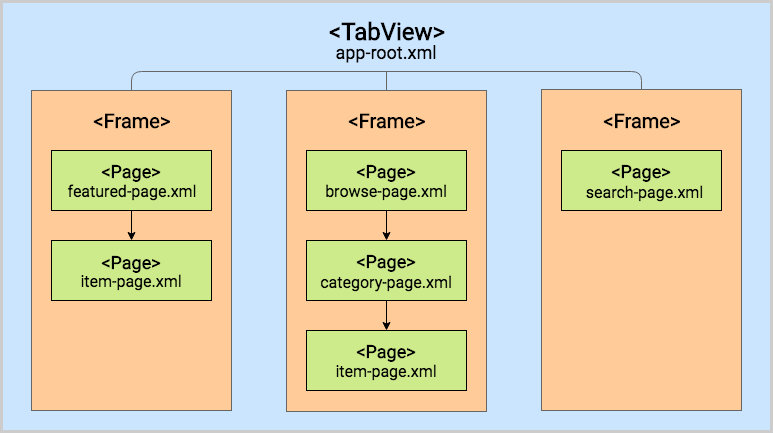

The diagram above was exported from draw.io. Its source (the exported page's mxGraphModel, read from the mxfile embedded in the PNG):
<mxGraphModel dx="1558" dy="712" grid="1" gridSize="10" guides="1" tooltips="1" connect="1" arrows="1" fold="1" page="1" pageScale="1" pageWidth="827" pageHeight="1169" math="0" shadow="0">
  <root>
    <mxCell id="0" />
    <mxCell id="1" parent="0" />
    <mxCell id="2" value="" style="rounded=0;whiteSpace=wrap;html=1;strokeWidth=3;fillColor=#CCE5FF;strokeColor=#CCCCCC;" vertex="1" parent="1">
      <mxGeometry x="40" y="10" width="770" height="430" as="geometry" />
    </mxCell>
    <mxCell id="3" value="" style="rounded=0;whiteSpace=wrap;html=1;strokeWidth=1;fillColor=#FFCC99;strokeColor=#666666;fontFamily=Roboto;" vertex="1" parent="1">
      <mxGeometry x="325" y="99" width="200" height="321" as="geometry" />
    </mxCell>
    <mxCell id="4" value="" style="rounded=0;whiteSpace=wrap;html=1;strokeWidth=1;fillColor=#FFCC99;strokeColor=#666666;fontFamily=Roboto;" vertex="1" parent="1">
      <mxGeometry x="70" y="99" width="200" height="320" as="geometry" />
    </mxCell>
    <mxCell id="5" value="" style="rounded=0;whiteSpace=wrap;html=1;strokeWidth=1;fillColor=#CDEB8B;fontFamily=Roboto;" vertex="1" parent="1">
      <mxGeometry x="90" y="159" width="160" height="60" as="geometry" />
    </mxCell>
    <mxCell id="6" value="&amp;lt;Page&amp;gt;" style="text;html=1;strokeColor=none;fillColor=none;align=center;verticalAlign=middle;whiteSpace=wrap;rounded=0;fontSize=18;fontStyle=1;strokeWidth=1;fontFamily=Roboto;" vertex="1" parent="1">
      <mxGeometry x="100" y="169" width="140" height="21" as="geometry" />
    </mxCell>
    <mxCell id="7" value="" style="rounded=0;whiteSpace=wrap;html=1;strokeWidth=1;fillColor=#CDEB8B;fontFamily=Roboto;" vertex="1" parent="1">
      <mxGeometry x="90" y="249" width="160" height="60" as="geometry" />
    </mxCell>
    <mxCell id="8" value="&amp;lt;Page&amp;gt;" style="text;html=1;strokeColor=none;fillColor=none;align=center;verticalAlign=middle;whiteSpace=wrap;rounded=0;fontSize=18;fontStyle=1;strokeWidth=1;fontFamily=Roboto;" vertex="1" parent="1">
      <mxGeometry x="100" y="260" width="140" height="20" as="geometry" />
    </mxCell>
    <mxCell id="9" value="" style="rounded=0;whiteSpace=wrap;html=1;strokeWidth=1;fillColor=#CDEB8B;fontFamily=Roboto;" vertex="1" parent="1">
      <mxGeometry x="345" y="339" width="160" height="60" as="geometry" />
    </mxCell>
    <mxCell id="10" value="&amp;lt;Page&amp;gt;" style="text;html=1;strokeColor=none;fillColor=none;align=center;verticalAlign=middle;whiteSpace=wrap;rounded=0;fontSize=18;fontStyle=1;strokeWidth=1;fontFamily=Roboto;" vertex="1" parent="1">
      <mxGeometry x="355" y="349" width="140" height="20" as="geometry" />
    </mxCell>
    <mxCell id="11" value="&amp;lt;Frame&amp;gt;" style="text;html=1;strokeColor=none;fillColor=none;align=center;verticalAlign=middle;whiteSpace=wrap;rounded=0;fontSize=20;fontStyle=1;strokeWidth=1;fontFamily=Roboto;" vertex="1" parent="1">
      <mxGeometry x="90" y="119" width="160" height="20" as="geometry" />
    </mxCell>
    <mxCell id="12" value="" style="rounded=0;whiteSpace=wrap;html=1;strokeWidth=1;fillColor=#CDEB8B;fontFamily=Roboto;" vertex="1" parent="1">
      <mxGeometry x="345" y="159" width="160" height="60" as="geometry" />
    </mxCell>
    <mxCell id="13" value="&amp;lt;Page&amp;gt;" style="text;html=1;strokeColor=none;fillColor=none;align=center;verticalAlign=middle;whiteSpace=wrap;rounded=0;fontSize=18;fontStyle=1;strokeWidth=1;fontFamily=Roboto;" vertex="1" parent="1">
      <mxGeometry x="355" y="169" width="140" height="20" as="geometry" />
    </mxCell>
    <mxCell id="14" value="" style="rounded=0;whiteSpace=wrap;html=1;strokeWidth=1;fillColor=#CDEB8B;fontFamily=Roboto;" vertex="1" parent="1">
      <mxGeometry x="345" y="249" width="160" height="60" as="geometry" />
    </mxCell>
    <mxCell id="15" value="&amp;lt;Page&amp;gt;" style="text;html=1;strokeColor=none;fillColor=none;align=center;verticalAlign=middle;whiteSpace=wrap;rounded=0;fontSize=18;fontStyle=1;strokeWidth=1;fontFamily=Roboto;" vertex="1" parent="1">
      <mxGeometry x="355" y="259" width="140" height="20" as="geometry" />
    </mxCell>
    <mxCell id="16" value="&amp;lt;Frame&amp;gt;" style="text;html=1;strokeColor=none;fillColor=none;align=center;verticalAlign=middle;whiteSpace=wrap;rounded=0;fontSize=20;fontStyle=1;strokeWidth=1;fontFamily=Roboto;" vertex="1" parent="1">
      <mxGeometry x="345" y="119" width="160" height="20" as="geometry" />
    </mxCell>
    <mxCell id="17" value="" style="rounded=0;whiteSpace=wrap;html=1;strokeWidth=1;fillColor=#FFCC99;strokeColor=#666666;fontFamily=Roboto;" vertex="1" parent="1">
      <mxGeometry x="580" y="98" width="200" height="321" as="geometry" />
    </mxCell>
    <mxCell id="18" value="" style="rounded=0;whiteSpace=wrap;html=1;strokeWidth=1;fillColor=#CDEB8B;fontFamily=Roboto;" vertex="1" parent="1">
      <mxGeometry x="600" y="159" width="160" height="60" as="geometry" />
    </mxCell>
    <mxCell id="19" value="&amp;lt;Page&amp;gt;" style="text;html=1;strokeColor=none;fillColor=none;align=center;verticalAlign=middle;whiteSpace=wrap;rounded=0;fontSize=18;fontStyle=1;strokeWidth=1;fontFamily=Roboto;" vertex="1" parent="1">
      <mxGeometry x="610" y="169" width="140" height="20" as="geometry" />
    </mxCell>
    <mxCell id="20" value="&amp;lt;Frame&amp;gt;" style="text;html=1;strokeColor=none;fillColor=none;align=center;verticalAlign=middle;whiteSpace=wrap;rounded=0;fontSize=20;fontStyle=1;strokeWidth=1;fontFamily=Roboto;" vertex="1" parent="1">
      <mxGeometry x="600" y="119" width="160" height="20" as="geometry" />
    </mxCell>
    <mxCell id="21" value="&amp;lt;TabView&amp;gt;" style="text;html=1;strokeColor=none;fillColor=none;align=center;verticalAlign=middle;whiteSpace=wrap;rounded=0;fontStyle=1;fontSize=24;fontFamily=Roboto;" vertex="1" parent="1">
      <mxGeometry x="70" y="30" width="710" height="20" as="geometry" />
    </mxCell>
    <mxCell id="22" value="" style="endArrow=classic;html=1;fontSize=18;entryX=0.5;entryY=0;exitX=0.5;exitY=1;strokeWidth=1;startArrow=none;startFill=0;endFill=1;fontFamily=Roboto;" edge="1" source="5" target="7" parent="1">
      <mxGeometry width="50" height="50" relative="1" as="geometry">
        <mxPoint x="40" y="520" as="sourcePoint" />
        <mxPoint x="90" y="470" as="targetPoint" />
      </mxGeometry>
    </mxCell>
    <mxCell id="23" value="" style="endArrow=classic;html=1;fontSize=18;entryX=0.5;entryY=0;strokeWidth=1;exitX=0.5;exitY=1;fontFamily=Roboto;" edge="1" target="9" parent="1">
      <mxGeometry width="50" height="50" relative="1" as="geometry">
        <mxPoint x="425" y="309" as="sourcePoint" />
        <mxPoint x="415" y="259" as="targetPoint" />
      </mxGeometry>
    </mxCell>
    <mxCell id="24" value="" style="endArrow=classic;html=1;fontSize=18;entryX=0.5;entryY=0;exitX=0.5;exitY=1;strokeWidth=1;fontFamily=Roboto;" edge="1" source="12" target="14" parent="1">
      <mxGeometry width="50" height="50" relative="1" as="geometry">
        <mxPoint x="155" y="320" as="sourcePoint" />
        <mxPoint x="155" y="349" as="targetPoint" />
      </mxGeometry>
    </mxCell>
    <mxCell id="25" value="app-root.xml" style="text;html=1;strokeColor=none;fillColor=none;align=center;verticalAlign=middle;whiteSpace=wrap;rounded=0;fontSize=18;strokeWidth=1;fontFamily=Roboto;" vertex="1" parent="1">
      <mxGeometry x="70" y="50" width="710" height="20" as="geometry" />
    </mxCell>
    <mxCell id="26" value="featured-page.xml" style="text;html=1;strokeColor=none;fillColor=none;align=center;verticalAlign=middle;whiteSpace=wrap;rounded=0;fontSize=16;strokeWidth=1;fontFamily=Roboto;" vertex="1" parent="1">
      <mxGeometry x="100" y="189" width="140" height="20" as="geometry" />
    </mxCell>
    <mxCell id="27" value="item-page.xml" style="text;html=1;strokeColor=none;fillColor=none;align=center;verticalAlign=middle;whiteSpace=wrap;rounded=0;fontSize=16;strokeWidth=1;fontFamily=Roboto;" vertex="1" parent="1">
      <mxGeometry x="100" y="279" width="140" height="20" as="geometry" />
    </mxCell>
    <mxCell id="28" value="item-page.xml" style="text;html=1;strokeColor=none;fillColor=none;align=center;verticalAlign=middle;whiteSpace=wrap;rounded=0;fontSize=16;strokeWidth=1;fontFamily=Roboto;" vertex="1" parent="1">
      <mxGeometry x="355" y="369" width="140" height="20" as="geometry" />
    </mxCell>
    <mxCell id="29" value="browse-page.xml" style="text;html=1;strokeColor=none;fillColor=none;align=center;verticalAlign=middle;whiteSpace=wrap;rounded=0;fontSize=16;strokeWidth=1;fontFamily=Roboto;" vertex="1" parent="1">
      <mxGeometry x="355" y="189" width="140" height="20" as="geometry" />
    </mxCell>
    <mxCell id="30" value="category-page.xml" style="text;html=1;strokeColor=none;fillColor=none;align=center;verticalAlign=middle;whiteSpace=wrap;rounded=0;fontSize=16;strokeWidth=1;fontFamily=Roboto;" vertex="1" parent="1">
      <mxGeometry x="355" y="280" width="140" height="20" as="geometry" />
    </mxCell>
    <mxCell id="31" value="search-page.xml" style="text;html=1;strokeColor=none;fillColor=none;align=center;verticalAlign=middle;whiteSpace=wrap;rounded=0;fontSize=16;strokeWidth=1;fontFamily=Roboto;" vertex="1" parent="1">
      <mxGeometry x="610" y="190" width="145" height="20" as="geometry" />
    </mxCell>
    <mxCell id="32" value="" style="endArrow=none;html=1;strokeWidth=1;fontSize=20;exitX=0.5;exitY=0;edgeStyle=orthogonalEdgeStyle;entryX=0.5;entryY=0;strokeColor=#666666;fontFamily=Roboto;" edge="1" source="4" target="17" parent="1">
      <mxGeometry width="50" height="50" relative="1" as="geometry">
        <mxPoint x="255" y="80.16666666666652" as="sourcePoint" />
        <mxPoint x="305" y="30.166666666666515" as="targetPoint" />
        <Array as="points">
          <mxPoint x="170" y="80" />
          <mxPoint x="680" y="80" />
        </Array>
      </mxGeometry>
    </mxCell>
    <mxCell id="33" value="" style="endArrow=none;html=1;strokeWidth=1;fontSize=20;entryX=0.5;entryY=0;strokeColor=#666666;fontFamily=Roboto;" edge="1" target="3" parent="1">
      <mxGeometry width="50" height="50" relative="1" as="geometry">
        <mxPoint x="425" y="80" as="sourcePoint" />
        <mxPoint x="290" y="25" as="targetPoint" />
      </mxGeometry>
    </mxCell>
  </root>
</mxGraphModel>